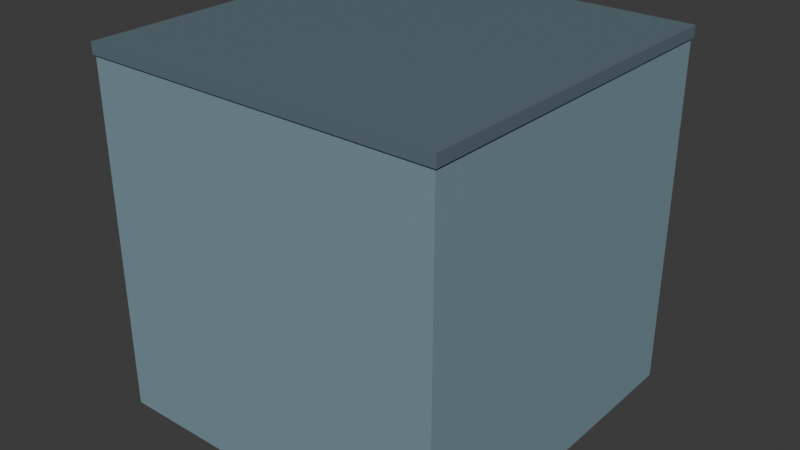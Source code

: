 # Source: land.blend  (saved by Blender 4.0.36; exported with 4.5.12 LTS)
import bpy
from mathutils import Matrix  # noqa: F401  (used for matrix-valued properties, if any)

bpy.ops.wm.read_factory_settings(use_empty=True)
scene = bpy.context.scene
scene.name = 'Scene'

# ---- collections
col_collection = bpy.data.collections.new('Collection'); scene.collection.children.link(col_collection)

# ---- materials (node trees are filled in below, after node groups)
mat_material = bpy.data.materials.new('Material')
mat_material.alpha_threshold = 0.0
mat_material.use_transparent_shadow = False
mat_material.roughness = 0.5
mat_material.line_color = (0.0, 0.0, 0.0, 1.0)
mat_material_001 = bpy.data.materials.new('Material.001')
mat_material_001.use_transparent_shadow = False

# ---- material node trees
mat_material.use_nodes = True; mat_material.node_tree.nodes.clear()
_N = mat_material.node_tree.nodes; _L = mat_material.node_tree.links
n0 = _N.new('ShaderNodeOutputMaterial'); n0.name = 'Material Output'; n0.location = (300, 300)
n1 = _N.new('ShaderNodeBsdfPrincipled'); n1.name = 'Principled BSDF'; n1.location = (10, 300)
n1.inputs[0].default_value = (0.2064, 0.3132, 0.3626, 1.0)
n1.inputs[3].default_value = 1.45
_L.new(n1.outputs[0], n0.inputs[0])
n0.is_active_output = True
mat_material_001.use_nodes = True; mat_material_001.node_tree.nodes.clear()
_N = mat_material_001.node_tree.nodes; _L = mat_material_001.node_tree.links
n0 = _N.new('ShaderNodeBsdfPrincipled'); n0.name = 'Principled BSDF'; n0.location = (10, 300)
n0.inputs[0].default_value = (0.1147, 0.1722, 0.1986, 1.0)
n0.inputs[3].default_value = 1.45
n1 = _N.new('ShaderNodeOutputMaterial'); n1.name = 'Material Output'; n1.location = (300, 300)
_L.new(n0.outputs[0], n1.inputs[0])
n1.is_active_output = True

# ---- world
world_world = bpy.data.worlds.new('World'); scene.world = world_world
world_world.use_nodes = True; world_world.node_tree.nodes.clear()
_N = world_world.node_tree.nodes; _L = world_world.node_tree.links
n0 = _N.new('ShaderNodeOutputWorld'); n0.name = 'World Output'; n0.location = (300, 300)
n1 = _N.new('ShaderNodeBackground'); n1.name = 'Background'; n1.location = (10, 300)
n1.inputs[0].default_value = (0.05088, 0.05088, 0.05088, 1.0)
_L.new(n1.outputs[0], n0.inputs[0])
n0.is_active_output = True
world_world.color = (0.05088, 0.05088, 0.05088)
world_world.use_sun_shadow = False
world_world.sun_shadow_jitter_overblur = 0.0

# ---- meshes
me_cube = bpy.data.meshes.new('Cube')
me_cube.from_pydata([(1.0, 1.0, 1.0), (1.0, 1.0, -1.0), (1.0, -1.0, 1.0), (1.0, -1.0, -1.0), (-1.0, 1.0, 1.0), (-1.0, 1.0, -1.0), (-1.0, -1.0, 1.0), (-1.0, -1.0, -1.0)], [], [(0, 4, 6, 2), (3, 2, 6, 7), (7, 6, 4, 5), (5, 1, 3, 7), (1, 0, 2, 3), (5, 4, 0, 1)])
_uv = me_cube.uv_layers.new(name='UVMap')
_uv.uv.foreach_set('vector', [0.625, 0.5, 0.875, 0.5, 0.875, 0.75, 0.625, 0.75, 0.375, 0.75, 0.625, 0.75, 0.625, 1.0, 0.375, 1.0, 0.375, 0.0, 0.625, 0.0, 0.625, 0.25, 0.375, 0.25, 0.125, 0.5, 0.375, 0.5, 0.375, 0.75, 0.125, 0.75, 0.375, 0.5, 0.625, 0.5, 0.625, 0.75, 0.375, 0.75, 0.375, 0.25, 0.625, 0.25, 0.625, 0.5, 0.375, 0.5])
me_cube.materials.append(mat_material)
me_cube.use_mirror_vertex_groups = False
me_cube.update()
me_cube_001 = bpy.data.meshes.new('Cube.001')
me_cube_001.from_pydata([(-1.0, -1.0, -1.0), (-1.0, -1.0, 1.0), (-1.0, 1.0, -1.0), (-1.0, 1.0, 1.0), (1.0, -1.0, -1.0), (1.0, -1.0, 1.0), (1.0, 1.0, -1.0), (1.0, 1.0, 1.0)], [], [(0, 1, 3, 2), (2, 3, 7, 6), (6, 7, 5, 4), (4, 5, 1, 0), (2, 6, 4, 0), (7, 3, 1, 5)])
_uv = me_cube_001.uv_layers.new(name='UVMap')
_uv.uv.foreach_set('vector', [0.375, 0.0, 0.625, 0.0, 0.625, 0.25, 0.375, 0.25, 0.375, 0.25, 0.625, 0.25, 0.625, 0.5, 0.375, 0.5, 0.375, 0.5, 0.625, 0.5, 0.625, 0.75, 0.375, 0.75, 0.375, 0.75, 0.625, 0.75, 0.625, 1.0, 0.375, 1.0, 0.125, 0.5, 0.375, 0.5, 0.375, 0.75, 0.125, 0.75, 0.625, 0.5, 0.875, 0.5, 0.875, 0.75, 0.625, 0.75])
me_cube_001.materials.append(mat_material_001)
me_cube_001.update()

# ---- objects
ob_base_col = bpy.data.objects.new('base-col', me_cube)
ob_floor_col = bpy.data.objects.new('floor-col', me_cube_001)

# ---- transforms, parenting, visibility, modifiers, constraints
ob_base_col.location = (0.0, 0.0, 0.0)
ob_base_col.scale = (32.0, 32.0, 32.0)
ob_base_col.lock_rotations_4d = False
ob_base_col.empty_display_type = 'ARROWS'
ob_base_col.lineart.crease_threshold = 0.0
ob_floor_col.location = (0.0, 0.0, 32.0)
ob_floor_col.scale = (32.33, 32.33, 1.0)

# ---- collection membership
col_collection.objects.link(ob_base_col)
col_collection.objects.link(ob_floor_col)

# ---- scene / render settings (as saved in the file)
scene.frame_start = 1; scene.frame_end = 250; scene.frame_set(1)
scene.render.engine = 'BLENDER_EEVEE_NEXT'
scene.cycles.sampling_pattern = 'TABULATED_SOBOL'
bpy.context.view_layer.update()

# ---- added for rendering (the .blend has no active camera and no usable light): camera, sun
cam_auto = bpy.data.cameras.new('AutoCamera')
cam_auto.lens = 50.0
cam_auto.sensor_width = 36.0
cam_auto.clip_end = 1821.56
ob_auto_camera = bpy.data.objects.new('AutoCamera', cam_auto)
scene.collection.objects.link(ob_auto_camera)
ob_auto_camera.location = (103.793, -124.552, 83.5344)
ob_auto_camera.rotation_euler = (1.09748, -7.21219e-08, 0.694738)
scene.camera = ob_auto_camera
light_auto_sun = bpy.data.lights.new('AutoSun', 'SUN')
light_auto_sun.energy = 3.0
light_auto_sun.angle = 0.0523599
ob_auto_sun = bpy.data.objects.new('AutoSun', light_auto_sun)
scene.collection.objects.link(ob_auto_sun)
ob_auto_sun.rotation_euler = (0.872665, 0.174533, 0.523599)
bpy.context.view_layer.update()
